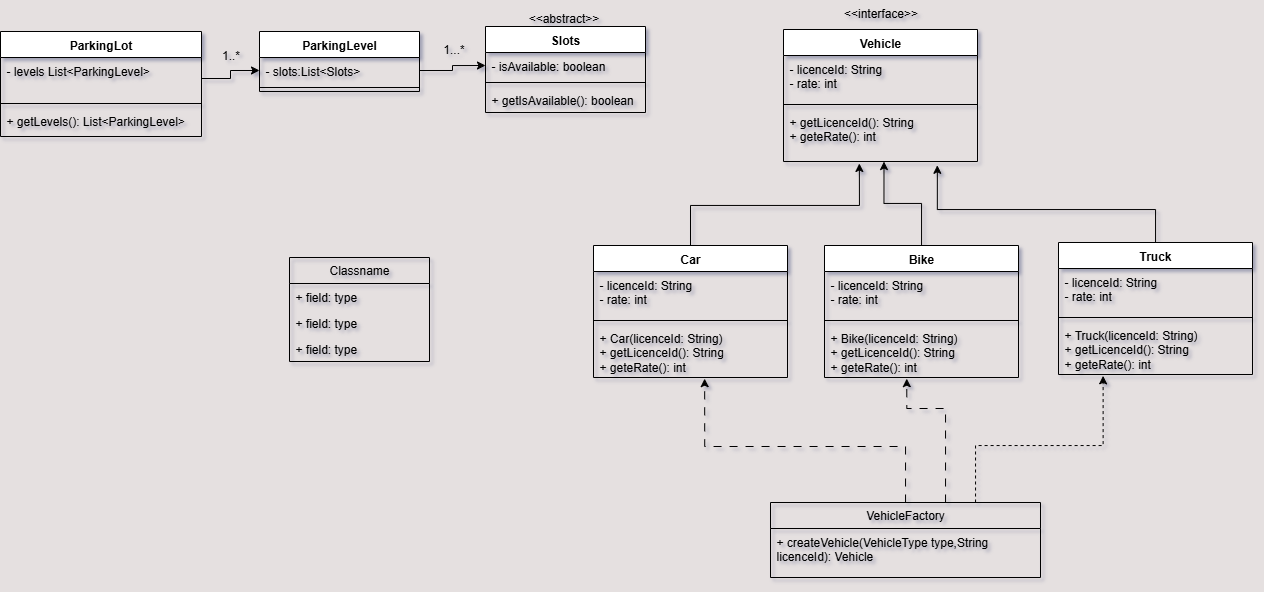

The diagram above was exported from draw.io. Its source (the exported page's mxGraphModel, read from the mxfile embedded in the PNG):
<mxGraphModel dx="827" dy="560" grid="0" gridSize="10" guides="1" tooltips="1" connect="1" arrows="1" fold="1" page="0" pageScale="1" pageWidth="1390" pageHeight="980" background="light-dark(#e5e0e0, #121212)" math="0" shadow="1">
  <root>
    <mxCell id="WIyWlLk6GJQsqaUBKTNV-0" />
    <mxCell id="WIyWlLk6GJQsqaUBKTNV-1" parent="WIyWlLk6GJQsqaUBKTNV-0" />
    <mxCell id="GS3TlI6rmC-KM2vrGo7F-0" value="ParkingLot" style="swimlane;fontStyle=1;align=center;verticalAlign=top;childLayout=stackLayout;horizontal=1;startSize=26;horizontalStack=0;resizeParent=1;resizeParentMax=0;resizeLast=0;collapsible=1;marginBottom=0;whiteSpace=wrap;html=1;" vertex="1" parent="WIyWlLk6GJQsqaUBKTNV-1">
      <mxGeometry x="57" y="109" width="201" height="105" as="geometry" />
    </mxCell>
    <mxCell id="GS3TlI6rmC-KM2vrGo7F-1" value="- levels List&amp;lt;ParkingLevel&amp;gt;" style="text;strokeColor=none;fillColor=none;align=left;verticalAlign=top;spacingLeft=4;spacingRight=4;overflow=hidden;rotatable=0;points=[[0,0.5],[1,0.5]];portConstraint=eastwest;whiteSpace=wrap;html=1;" vertex="1" parent="GS3TlI6rmC-KM2vrGo7F-0">
      <mxGeometry y="26" width="201" height="42" as="geometry" />
    </mxCell>
    <mxCell id="GS3TlI6rmC-KM2vrGo7F-2" value="" style="line;strokeWidth=1;fillColor=none;align=left;verticalAlign=middle;spacingTop=-1;spacingLeft=3;spacingRight=3;rotatable=0;labelPosition=right;points=[];portConstraint=eastwest;strokeColor=inherit;" vertex="1" parent="GS3TlI6rmC-KM2vrGo7F-0">
      <mxGeometry y="68" width="201" height="8" as="geometry" />
    </mxCell>
    <mxCell id="GS3TlI6rmC-KM2vrGo7F-3" value="+ getLevels(): List&amp;lt;ParkingLevel&amp;gt;&lt;div&gt;&lt;br&gt;&lt;/div&gt;" style="text;strokeColor=none;fillColor=none;align=left;verticalAlign=top;spacingLeft=4;spacingRight=4;overflow=hidden;rotatable=0;points=[[0,0.5],[1,0.5]];portConstraint=eastwest;whiteSpace=wrap;html=1;" vertex="1" parent="GS3TlI6rmC-KM2vrGo7F-0">
      <mxGeometry y="76" width="201" height="29" as="geometry" />
    </mxCell>
    <mxCell id="GS3TlI6rmC-KM2vrGo7F-8" value="ParkingLevel" style="swimlane;fontStyle=1;align=center;verticalAlign=top;childLayout=stackLayout;horizontal=1;startSize=26;horizontalStack=0;resizeParent=1;resizeParentMax=0;resizeLast=0;collapsible=1;marginBottom=0;whiteSpace=wrap;html=1;" vertex="1" parent="WIyWlLk6GJQsqaUBKTNV-1">
      <mxGeometry x="316" y="109" width="160" height="60" as="geometry" />
    </mxCell>
    <mxCell id="GS3TlI6rmC-KM2vrGo7F-9" value="- slots:List&amp;lt;Slots&amp;gt;" style="text;strokeColor=none;fillColor=none;align=left;verticalAlign=top;spacingLeft=4;spacingRight=4;overflow=hidden;rotatable=0;points=[[0,0.5],[1,0.5]];portConstraint=eastwest;whiteSpace=wrap;html=1;" vertex="1" parent="GS3TlI6rmC-KM2vrGo7F-8">
      <mxGeometry y="26" width="160" height="26" as="geometry" />
    </mxCell>
    <mxCell id="GS3TlI6rmC-KM2vrGo7F-10" value="" style="line;strokeWidth=1;fillColor=none;align=left;verticalAlign=middle;spacingTop=-1;spacingLeft=3;spacingRight=3;rotatable=0;labelPosition=right;points=[];portConstraint=eastwest;strokeColor=inherit;" vertex="1" parent="GS3TlI6rmC-KM2vrGo7F-8">
      <mxGeometry y="52" width="160" height="8" as="geometry" />
    </mxCell>
    <mxCell id="GS3TlI6rmC-KM2vrGo7F-12" value="Slots" style="swimlane;fontStyle=1;align=center;verticalAlign=top;childLayout=stackLayout;horizontal=1;startSize=26;horizontalStack=0;resizeParent=1;resizeParentMax=0;resizeLast=0;collapsible=1;marginBottom=0;whiteSpace=wrap;html=1;" vertex="1" parent="WIyWlLk6GJQsqaUBKTNV-1">
      <mxGeometry x="542" y="104" width="160" height="86" as="geometry" />
    </mxCell>
    <mxCell id="GS3TlI6rmC-KM2vrGo7F-13" value="- isAvailable: boolean" style="text;strokeColor=none;fillColor=none;align=left;verticalAlign=top;spacingLeft=4;spacingRight=4;overflow=hidden;rotatable=0;points=[[0,0.5],[1,0.5]];portConstraint=eastwest;whiteSpace=wrap;html=1;" vertex="1" parent="GS3TlI6rmC-KM2vrGo7F-12">
      <mxGeometry y="26" width="160" height="26" as="geometry" />
    </mxCell>
    <mxCell id="GS3TlI6rmC-KM2vrGo7F-14" value="" style="line;strokeWidth=1;fillColor=none;align=left;verticalAlign=middle;spacingTop=-1;spacingLeft=3;spacingRight=3;rotatable=0;labelPosition=right;points=[];portConstraint=eastwest;strokeColor=inherit;" vertex="1" parent="GS3TlI6rmC-KM2vrGo7F-12">
      <mxGeometry y="52" width="160" height="8" as="geometry" />
    </mxCell>
    <mxCell id="GS3TlI6rmC-KM2vrGo7F-15" value="+ getIsAvailable(): boolean" style="text;strokeColor=none;fillColor=none;align=left;verticalAlign=top;spacingLeft=4;spacingRight=4;overflow=hidden;rotatable=0;points=[[0,0.5],[1,0.5]];portConstraint=eastwest;whiteSpace=wrap;html=1;" vertex="1" parent="GS3TlI6rmC-KM2vrGo7F-12">
      <mxGeometry y="60" width="160" height="26" as="geometry" />
    </mxCell>
    <mxCell id="GS3TlI6rmC-KM2vrGo7F-16" value="&amp;lt;&amp;lt;abstract&amp;gt;&amp;gt;" style="text;html=1;align=center;verticalAlign=middle;resizable=0;points=[];autosize=1;strokeColor=none;fillColor=none;" vertex="1" parent="WIyWlLk6GJQsqaUBKTNV-1">
      <mxGeometry x="575" y="83" width="89" height="26" as="geometry" />
    </mxCell>
    <mxCell id="GS3TlI6rmC-KM2vrGo7F-33" style="edgeStyle=orthogonalEdgeStyle;rounded=0;orthogonalLoop=1;jettySize=auto;html=1;exitX=1;exitY=0.5;exitDx=0;exitDy=0;entryX=0;entryY=0.5;entryDx=0;entryDy=0;" edge="1" parent="WIyWlLk6GJQsqaUBKTNV-1" source="GS3TlI6rmC-KM2vrGo7F-1" target="GS3TlI6rmC-KM2vrGo7F-9">
      <mxGeometry relative="1" as="geometry" />
    </mxCell>
    <mxCell id="GS3TlI6rmC-KM2vrGo7F-34" value="1..*" style="text;html=1;align=center;verticalAlign=middle;resizable=0;points=[];autosize=1;strokeColor=none;fillColor=none;" vertex="1" parent="WIyWlLk6GJQsqaUBKTNV-1">
      <mxGeometry x="269" y="120" width="36" height="26" as="geometry" />
    </mxCell>
    <mxCell id="GS3TlI6rmC-KM2vrGo7F-35" style="edgeStyle=orthogonalEdgeStyle;rounded=0;orthogonalLoop=1;jettySize=auto;html=1;entryX=0;entryY=0.5;entryDx=0;entryDy=0;" edge="1" parent="WIyWlLk6GJQsqaUBKTNV-1" source="GS3TlI6rmC-KM2vrGo7F-9" target="GS3TlI6rmC-KM2vrGo7F-13">
      <mxGeometry relative="1" as="geometry" />
    </mxCell>
    <mxCell id="GS3TlI6rmC-KM2vrGo7F-36" value="1...*" style="text;html=1;align=center;verticalAlign=middle;resizable=0;points=[];autosize=1;strokeColor=none;fillColor=none;" vertex="1" parent="WIyWlLk6GJQsqaUBKTNV-1">
      <mxGeometry x="490" y="114" width="39" height="26" as="geometry" />
    </mxCell>
    <mxCell id="GS3TlI6rmC-KM2vrGo7F-55" value="Vehicle" style="swimlane;fontStyle=1;align=center;verticalAlign=top;childLayout=stackLayout;horizontal=1;startSize=26;horizontalStack=0;resizeParent=1;resizeParentMax=0;resizeLast=0;collapsible=1;marginBottom=0;whiteSpace=wrap;html=1;" vertex="1" parent="WIyWlLk6GJQsqaUBKTNV-1">
      <mxGeometry x="840" y="107" width="194" height="132" as="geometry" />
    </mxCell>
    <mxCell id="GS3TlI6rmC-KM2vrGo7F-56" value="- licenceId: String&lt;div&gt;- rate: int&lt;/div&gt;" style="text;strokeColor=none;fillColor=none;align=left;verticalAlign=top;spacingLeft=4;spacingRight=4;overflow=hidden;rotatable=0;points=[[0,0.5],[1,0.5]];portConstraint=eastwest;whiteSpace=wrap;html=1;" vertex="1" parent="GS3TlI6rmC-KM2vrGo7F-55">
      <mxGeometry y="26" width="194" height="45" as="geometry" />
    </mxCell>
    <mxCell id="GS3TlI6rmC-KM2vrGo7F-57" value="" style="line;strokeWidth=1;fillColor=none;align=left;verticalAlign=middle;spacingTop=-1;spacingLeft=3;spacingRight=3;rotatable=0;labelPosition=right;points=[];portConstraint=eastwest;strokeColor=inherit;" vertex="1" parent="GS3TlI6rmC-KM2vrGo7F-55">
      <mxGeometry y="71" width="194" height="8" as="geometry" />
    </mxCell>
    <mxCell id="GS3TlI6rmC-KM2vrGo7F-58" value="&lt;div&gt;+ getLicenceId(): String&lt;div&gt;+ geteRate(): int&lt;br&gt;&lt;div&gt;&lt;br&gt;&lt;/div&gt;&lt;/div&gt;&lt;/div&gt;" style="text;strokeColor=none;fillColor=none;align=left;verticalAlign=top;spacingLeft=4;spacingRight=4;overflow=hidden;rotatable=0;points=[[0,0.5],[1,0.5]];portConstraint=eastwest;whiteSpace=wrap;html=1;" vertex="1" parent="GS3TlI6rmC-KM2vrGo7F-55">
      <mxGeometry y="79" width="194" height="53" as="geometry" />
    </mxCell>
    <mxCell id="GS3TlI6rmC-KM2vrGo7F-59" value="&amp;lt;&amp;lt;interface&amp;gt;&amp;gt;" style="text;html=1;align=center;verticalAlign=middle;resizable=0;points=[];autosize=1;strokeColor=none;fillColor=none;" vertex="1" parent="WIyWlLk6GJQsqaUBKTNV-1">
      <mxGeometry x="891" y="78" width="92" height="26" as="geometry" />
    </mxCell>
    <mxCell id="GS3TlI6rmC-KM2vrGo7F-60" value="Car" style="swimlane;fontStyle=1;align=center;verticalAlign=top;childLayout=stackLayout;horizontal=1;startSize=26;horizontalStack=0;resizeParent=1;resizeParentMax=0;resizeLast=0;collapsible=1;marginBottom=0;whiteSpace=wrap;html=1;" vertex="1" parent="WIyWlLk6GJQsqaUBKTNV-1">
      <mxGeometry x="650" y="323" width="194" height="132" as="geometry" />
    </mxCell>
    <mxCell id="GS3TlI6rmC-KM2vrGo7F-61" value="- licenceId: String&lt;div&gt;- rate: int&lt;/div&gt;" style="text;strokeColor=none;fillColor=none;align=left;verticalAlign=top;spacingLeft=4;spacingRight=4;overflow=hidden;rotatable=0;points=[[0,0.5],[1,0.5]];portConstraint=eastwest;whiteSpace=wrap;html=1;" vertex="1" parent="GS3TlI6rmC-KM2vrGo7F-60">
      <mxGeometry y="26" width="194" height="45" as="geometry" />
    </mxCell>
    <mxCell id="GS3TlI6rmC-KM2vrGo7F-62" value="" style="line;strokeWidth=1;fillColor=none;align=left;verticalAlign=middle;spacingTop=-1;spacingLeft=3;spacingRight=3;rotatable=0;labelPosition=right;points=[];portConstraint=eastwest;strokeColor=inherit;" vertex="1" parent="GS3TlI6rmC-KM2vrGo7F-60">
      <mxGeometry y="71" width="194" height="8" as="geometry" />
    </mxCell>
    <mxCell id="GS3TlI6rmC-KM2vrGo7F-63" value="&lt;div&gt;+ Car(licenceId: String)&lt;/div&gt;&lt;div&gt;+ getLicenceId(): String&lt;div&gt;+ geteRate(): int&lt;br&gt;&lt;div&gt;&lt;br&gt;&lt;/div&gt;&lt;/div&gt;&lt;/div&gt;" style="text;strokeColor=none;fillColor=none;align=left;verticalAlign=top;spacingLeft=4;spacingRight=4;overflow=hidden;rotatable=0;points=[[0,0.5],[1,0.5]];portConstraint=eastwest;whiteSpace=wrap;html=1;" vertex="1" parent="GS3TlI6rmC-KM2vrGo7F-60">
      <mxGeometry y="79" width="194" height="53" as="geometry" />
    </mxCell>
    <mxCell id="GS3TlI6rmC-KM2vrGo7F-64" value="Bike" style="swimlane;fontStyle=1;align=center;verticalAlign=top;childLayout=stackLayout;horizontal=1;startSize=26;horizontalStack=0;resizeParent=1;resizeParentMax=0;resizeLast=0;collapsible=1;marginBottom=0;whiteSpace=wrap;html=1;" vertex="1" parent="WIyWlLk6GJQsqaUBKTNV-1">
      <mxGeometry x="881" y="323" width="194" height="132" as="geometry" />
    </mxCell>
    <mxCell id="GS3TlI6rmC-KM2vrGo7F-65" value="- licenceId: String&lt;div&gt;- rate: int&lt;/div&gt;" style="text;strokeColor=none;fillColor=none;align=left;verticalAlign=top;spacingLeft=4;spacingRight=4;overflow=hidden;rotatable=0;points=[[0,0.5],[1,0.5]];portConstraint=eastwest;whiteSpace=wrap;html=1;" vertex="1" parent="GS3TlI6rmC-KM2vrGo7F-64">
      <mxGeometry y="26" width="194" height="45" as="geometry" />
    </mxCell>
    <mxCell id="GS3TlI6rmC-KM2vrGo7F-66" value="" style="line;strokeWidth=1;fillColor=none;align=left;verticalAlign=middle;spacingTop=-1;spacingLeft=3;spacingRight=3;rotatable=0;labelPosition=right;points=[];portConstraint=eastwest;strokeColor=inherit;" vertex="1" parent="GS3TlI6rmC-KM2vrGo7F-64">
      <mxGeometry y="71" width="194" height="8" as="geometry" />
    </mxCell>
    <mxCell id="GS3TlI6rmC-KM2vrGo7F-67" value="&lt;div&gt;+ Bike(licenceId: String)&lt;/div&gt;&lt;div&gt;+ getLicenceId(): String&lt;div&gt;+ geteRate(): int&lt;br&gt;&lt;div&gt;&lt;br&gt;&lt;/div&gt;&lt;/div&gt;&lt;/div&gt;" style="text;strokeColor=none;fillColor=none;align=left;verticalAlign=top;spacingLeft=4;spacingRight=4;overflow=hidden;rotatable=0;points=[[0,0.5],[1,0.5]];portConstraint=eastwest;whiteSpace=wrap;html=1;" vertex="1" parent="GS3TlI6rmC-KM2vrGo7F-64">
      <mxGeometry y="79" width="194" height="53" as="geometry" />
    </mxCell>
    <mxCell id="GS3TlI6rmC-KM2vrGo7F-68" value="Truck" style="swimlane;fontStyle=1;align=center;verticalAlign=top;childLayout=stackLayout;horizontal=1;startSize=26;horizontalStack=0;resizeParent=1;resizeParentMax=0;resizeLast=0;collapsible=1;marginBottom=0;whiteSpace=wrap;html=1;" vertex="1" parent="WIyWlLk6GJQsqaUBKTNV-1">
      <mxGeometry x="1115" y="320" width="194" height="132" as="geometry" />
    </mxCell>
    <mxCell id="GS3TlI6rmC-KM2vrGo7F-69" value="- licenceId: String&lt;div&gt;- rate: int&lt;/div&gt;" style="text;strokeColor=none;fillColor=none;align=left;verticalAlign=top;spacingLeft=4;spacingRight=4;overflow=hidden;rotatable=0;points=[[0,0.5],[1,0.5]];portConstraint=eastwest;whiteSpace=wrap;html=1;" vertex="1" parent="GS3TlI6rmC-KM2vrGo7F-68">
      <mxGeometry y="26" width="194" height="45" as="geometry" />
    </mxCell>
    <mxCell id="GS3TlI6rmC-KM2vrGo7F-70" value="" style="line;strokeWidth=1;fillColor=none;align=left;verticalAlign=middle;spacingTop=-1;spacingLeft=3;spacingRight=3;rotatable=0;labelPosition=right;points=[];portConstraint=eastwest;strokeColor=inherit;" vertex="1" parent="GS3TlI6rmC-KM2vrGo7F-68">
      <mxGeometry y="71" width="194" height="8" as="geometry" />
    </mxCell>
    <mxCell id="GS3TlI6rmC-KM2vrGo7F-71" value="&lt;div&gt;+ Truck(licenceId: String)&lt;/div&gt;&lt;div&gt;+ getLicenceId(): String&lt;div&gt;+ geteRate(): int&lt;br&gt;&lt;div&gt;&lt;br&gt;&lt;/div&gt;&lt;/div&gt;&lt;/div&gt;" style="text;strokeColor=none;fillColor=none;align=left;verticalAlign=top;spacingLeft=4;spacingRight=4;overflow=hidden;rotatable=0;points=[[0,0.5],[1,0.5]];portConstraint=eastwest;whiteSpace=wrap;html=1;" vertex="1" parent="GS3TlI6rmC-KM2vrGo7F-68">
      <mxGeometry y="79" width="194" height="53" as="geometry" />
    </mxCell>
    <mxCell id="GS3TlI6rmC-KM2vrGo7F-72" style="edgeStyle=orthogonalEdgeStyle;rounded=0;orthogonalLoop=1;jettySize=auto;html=1;entryX=0.391;entryY=1.037;entryDx=0;entryDy=0;entryPerimeter=0;" edge="1" parent="WIyWlLk6GJQsqaUBKTNV-1" source="GS3TlI6rmC-KM2vrGo7F-60" target="GS3TlI6rmC-KM2vrGo7F-58">
      <mxGeometry relative="1" as="geometry">
        <Array as="points">
          <mxPoint x="747" y="283" />
          <mxPoint x="916" y="283" />
        </Array>
      </mxGeometry>
    </mxCell>
    <mxCell id="GS3TlI6rmC-KM2vrGo7F-73" style="edgeStyle=orthogonalEdgeStyle;rounded=0;orthogonalLoop=1;jettySize=auto;html=1;entryX=0.518;entryY=1.001;entryDx=0;entryDy=0;entryPerimeter=0;" edge="1" parent="WIyWlLk6GJQsqaUBKTNV-1" source="GS3TlI6rmC-KM2vrGo7F-64" target="GS3TlI6rmC-KM2vrGo7F-58">
      <mxGeometry relative="1" as="geometry" />
    </mxCell>
    <mxCell id="GS3TlI6rmC-KM2vrGo7F-74" style="edgeStyle=orthogonalEdgeStyle;rounded=0;orthogonalLoop=1;jettySize=auto;html=1;entryX=0.793;entryY=1.072;entryDx=0;entryDy=0;entryPerimeter=0;" edge="1" parent="WIyWlLk6GJQsqaUBKTNV-1" source="GS3TlI6rmC-KM2vrGo7F-68" target="GS3TlI6rmC-KM2vrGo7F-58">
      <mxGeometry relative="1" as="geometry">
        <Array as="points">
          <mxPoint x="1212" y="287" />
          <mxPoint x="994" y="287" />
        </Array>
      </mxGeometry>
    </mxCell>
    <mxCell id="GS3TlI6rmC-KM2vrGo7F-79" value="VehicleFactory" style="swimlane;fontStyle=0;childLayout=stackLayout;horizontal=1;startSize=26;fillColor=none;horizontalStack=0;resizeParent=1;resizeParentMax=0;resizeLast=0;collapsible=1;marginBottom=0;whiteSpace=wrap;html=1;" vertex="1" parent="WIyWlLk6GJQsqaUBKTNV-1">
      <mxGeometry x="827" y="580" width="270" height="75" as="geometry" />
    </mxCell>
    <mxCell id="GS3TlI6rmC-KM2vrGo7F-80" value="+ createVehicle(VehicleType type,String licenceId): Vehicle" style="text;strokeColor=none;fillColor=none;align=left;verticalAlign=top;spacingLeft=4;spacingRight=4;overflow=hidden;rotatable=0;points=[[0,0.5],[1,0.5]];portConstraint=eastwest;whiteSpace=wrap;html=1;" vertex="1" parent="GS3TlI6rmC-KM2vrGo7F-79">
      <mxGeometry y="26" width="270" height="49" as="geometry" />
    </mxCell>
    <mxCell id="GS3TlI6rmC-KM2vrGo7F-83" style="edgeStyle=orthogonalEdgeStyle;rounded=0;orthogonalLoop=1;jettySize=auto;html=1;entryX=0.573;entryY=1.022;entryDx=0;entryDy=0;entryPerimeter=0;dashed=1;dashPattern=8 8;" edge="1" parent="WIyWlLk6GJQsqaUBKTNV-1" source="GS3TlI6rmC-KM2vrGo7F-79" target="GS3TlI6rmC-KM2vrGo7F-63">
      <mxGeometry relative="1" as="geometry">
        <Array as="points">
          <mxPoint x="962" y="524" />
          <mxPoint x="761" y="524" />
        </Array>
      </mxGeometry>
    </mxCell>
    <mxCell id="GS3TlI6rmC-KM2vrGo7F-84" style="edgeStyle=orthogonalEdgeStyle;rounded=0;orthogonalLoop=1;jettySize=auto;html=1;entryX=0.424;entryY=1.022;entryDx=0;entryDy=0;entryPerimeter=0;dashed=1;dashPattern=8 8;" edge="1" parent="WIyWlLk6GJQsqaUBKTNV-1" source="GS3TlI6rmC-KM2vrGo7F-79" target="GS3TlI6rmC-KM2vrGo7F-67">
      <mxGeometry relative="1" as="geometry">
        <Array as="points">
          <mxPoint x="1002" y="486" />
          <mxPoint x="963" y="486" />
        </Array>
      </mxGeometry>
    </mxCell>
    <mxCell id="GS3TlI6rmC-KM2vrGo7F-85" style="edgeStyle=orthogonalEdgeStyle;rounded=0;orthogonalLoop=1;jettySize=auto;html=1;entryX=0.23;entryY=1.025;entryDx=0;entryDy=0;entryPerimeter=0;dashed=1;" edge="1" parent="WIyWlLk6GJQsqaUBKTNV-1" source="GS3TlI6rmC-KM2vrGo7F-79" target="GS3TlI6rmC-KM2vrGo7F-71">
      <mxGeometry relative="1" as="geometry">
        <Array as="points">
          <mxPoint x="1032" y="523" />
          <mxPoint x="1160" y="523" />
        </Array>
      </mxGeometry>
    </mxCell>
    <mxCell id="GS3TlI6rmC-KM2vrGo7F-86" value="Classname" style="swimlane;fontStyle=0;childLayout=stackLayout;horizontal=1;startSize=26;fillColor=none;horizontalStack=0;resizeParent=1;resizeParentMax=0;resizeLast=0;collapsible=1;marginBottom=0;whiteSpace=wrap;html=1;" vertex="1" parent="WIyWlLk6GJQsqaUBKTNV-1">
      <mxGeometry x="346" y="335" width="140" height="104" as="geometry" />
    </mxCell>
    <mxCell id="GS3TlI6rmC-KM2vrGo7F-87" value="+ field: type" style="text;strokeColor=none;fillColor=none;align=left;verticalAlign=top;spacingLeft=4;spacingRight=4;overflow=hidden;rotatable=0;points=[[0,0.5],[1,0.5]];portConstraint=eastwest;whiteSpace=wrap;html=1;" vertex="1" parent="GS3TlI6rmC-KM2vrGo7F-86">
      <mxGeometry y="26" width="140" height="26" as="geometry" />
    </mxCell>
    <mxCell id="GS3TlI6rmC-KM2vrGo7F-88" value="+ field: type" style="text;strokeColor=none;fillColor=none;align=left;verticalAlign=top;spacingLeft=4;spacingRight=4;overflow=hidden;rotatable=0;points=[[0,0.5],[1,0.5]];portConstraint=eastwest;whiteSpace=wrap;html=1;" vertex="1" parent="GS3TlI6rmC-KM2vrGo7F-86">
      <mxGeometry y="52" width="140" height="26" as="geometry" />
    </mxCell>
    <mxCell id="GS3TlI6rmC-KM2vrGo7F-89" value="+ field: type" style="text;strokeColor=none;fillColor=none;align=left;verticalAlign=top;spacingLeft=4;spacingRight=4;overflow=hidden;rotatable=0;points=[[0,0.5],[1,0.5]];portConstraint=eastwest;whiteSpace=wrap;html=1;" vertex="1" parent="GS3TlI6rmC-KM2vrGo7F-86">
      <mxGeometry y="78" width="140" height="26" as="geometry" />
    </mxCell>
  </root>
</mxGraphModel>